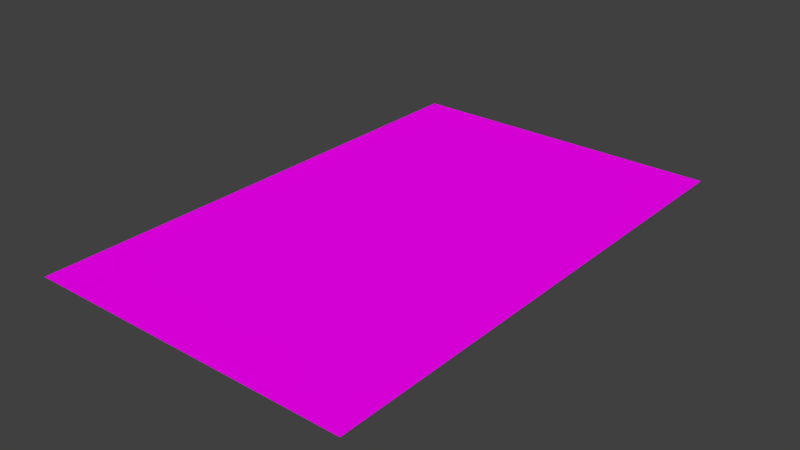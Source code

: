 # Source: sheet.blend  (saved by Blender 2.77.0; exported with 4.5.12 LTS)
import bpy
from mathutils import Matrix  # noqa: F401  (used for matrix-valued properties, if any)

bpy.ops.wm.read_factory_settings(use_empty=True)
scene = bpy.context.scene
scene.name = 'Scene'

# ---- collections
col_collection_1 = bpy.data.collections.new('Collection 1'); scene.collection.children.link(col_collection_1)

# ---- images (referenced by path relative to the original .blend; pixels are not part of the script)
import os
ASSET_DIR = os.environ.get("B2B_ASSET_DIR", "")  # directory of the original .blend (textures are referenced by path, not embedded)
HERE = os.path.dirname(os.path.abspath(__file__))  # packed textures are extracted next to this script under _unpacked/

def load_image(name, relpath, width, height, colorspace="sRGB"):
    """Load a texture the original file referenced (path relative to the .blend, or extracted next to this script)."""
    p = next((c for c in (os.path.join(HERE, relpath), os.path.join(ASSET_DIR, relpath)) if relpath and os.path.exists(c)), "")
    if p:
        img = bpy.data.images.load(p, check_existing=True)
        img.name = name
    else:  # same state as the original file: an image datablock whose file is absent (Cycles renders it pink)
        img = bpy.data.images.new(name, width, height)
        img.source = "FILE"
        img.filepath = "//" + (relpath or name)
    img.colorspace_settings.name = colorspace
    return img
img_sheet_texture_png = load_image('sheet_texture.png', 'sheet_texture.png', 1024, 1024, 'sRGB')

# ---- materials (node trees are filled in below, after node groups)
mat_sheet = bpy.data.materials.new('Sheet')
mat_sheet.alpha_threshold = 0.0
mat_sheet.roughness = 0.5

# ---- material node trees
mat_sheet.use_nodes = True; mat_sheet.node_tree.nodes.clear()
_N = mat_sheet.node_tree.nodes; _L = mat_sheet.node_tree.links
n0 = _N.new('ShaderNodeOutputMaterial'); n0.name = 'Material Output'; n0.location = (300, 300)
n1 = _N.new('ShaderNodeBsdfDiffuse'); n1.name = 'Diffuse BSDF'; n1.location = (10, 300)
n2 = _N.new('ShaderNodeTexImage'); n2.name = 'Image Texture'; n2.location = (-180, 300)
n2.width = 140
n2.image = img_sheet_texture_png
_L.new(n1.outputs[0], n0.inputs[0])
_L.new(n2.outputs[0], n1.inputs[0])
n0.is_active_output = True

# ---- world
world_world = bpy.data.worlds.new('World'); scene.world = world_world
world_world.color = (0.05088, 0.05088, 0.05088)
world_world.use_sun_shadow = False
world_world.sun_shadow_jitter_overblur = 0.0
world_world.cycles.sampling_method = 'MANUAL'

# ---- meshes
me_plane = bpy.data.meshes.new('Plane')
me_plane.from_pydata([(-1.0, -1.0, 0.0), (1.0, -1.0, 0.0), (-1.0, 1.0, 0.0), (1.0, 1.0, 0.0)], [], [(0, 1, 3, 2)])
_uv = me_plane.uv_layers.new(name='UVMap')
_uv.uv.foreach_set('vector', [0.0001, 9.998e-05, 0.9999, 9.998e-05, 0.9999, 0.9999, 9.998e-05, 0.9999])
me_plane.materials.append(mat_sheet)
me_plane.use_remesh_preserve_volume = False
me_plane.use_remesh_preserve_attributes = False
me_plane.use_mirror_vertex_groups = False
me_plane.update()

# ---- objects
ob_plane = bpy.data.objects.new('Plane', me_plane)

# ---- transforms, parenting, visibility, modifiers, constraints
ob_plane.location = (0.0, 0.0, 0.0)
ob_plane.scale = (0.5929, 0.9321, 1.0)
ob_plane.lineart.crease_threshold = 0.0

# ---- collection membership
col_collection_1.objects.link(ob_plane)

# ---- scene / render settings (as saved in the file)
scene.frame_start = 1; scene.frame_end = 250; scene.frame_set(1)
scene.render.engine = 'CYCLES'
scene.render.resolution_percentage = 50
scene.render.dither_intensity = 0.0
scene.cycles.use_denoising = False
scene.cycles.samples = 128
scene.cycles.sampling_pattern = 'TABULATED_SOBOL'
scene.cycles.light_sampling_threshold = 0.0
scene.cycles.use_adaptive_sampling = False
scene.cycles.use_light_tree = False
scene.cycles.blur_glossy = 0.0
scene.cycles.sample_clamp_indirect = 0.0
scene.view_settings.view_transform = 'Standard'
bpy.context.view_layer.update()

# ---- added for rendering (the .blend has no active camera and no usable light): camera, sun
cam_auto = bpy.data.cameras.new('AutoCamera')
cam_auto.lens = 50.0
cam_auto.sensor_width = 36.0
cam_auto.clip_end = 1000.0
ob_auto_camera = bpy.data.objects.new('AutoCamera', cam_auto)
scene.collection.objects.link(ob_auto_camera)
ob_auto_camera.location = (2.04418, -2.45302, 1.63535)
ob_auto_camera.rotation_euler = (1.09748, -7.21219e-08, 0.694738)
scene.camera = ob_auto_camera
light_auto_sun = bpy.data.lights.new('AutoSun', 'SUN')
light_auto_sun.energy = 3.0
light_auto_sun.angle = 0.0523599
ob_auto_sun = bpy.data.objects.new('AutoSun', light_auto_sun)
scene.collection.objects.link(ob_auto_sun)
ob_auto_sun.rotation_euler = (0.872665, 0.174533, 0.523599)
bpy.context.view_layer.update()
